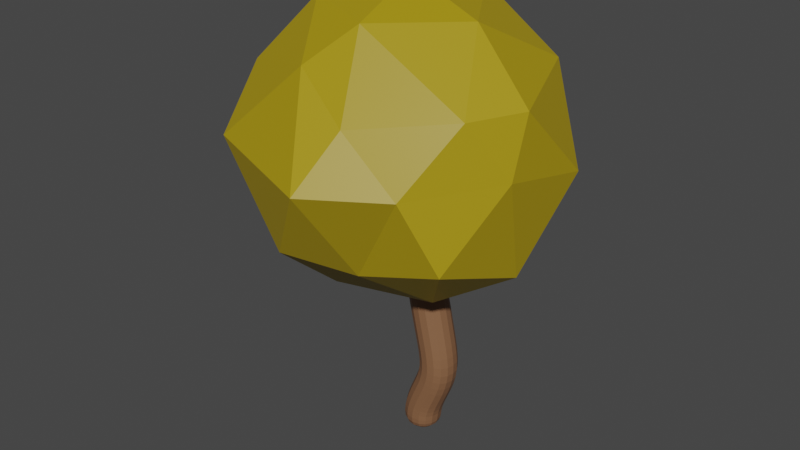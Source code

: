 # Source: green_leaf_tree_2.blend  (saved by Blender 2.83.18; exported with 4.5.12 LTS)
import bpy
from mathutils import Matrix  # noqa: F401  (used for matrix-valued properties, if any)

bpy.ops.wm.read_factory_settings(use_empty=True)
scene = bpy.context.scene
scene.name = 'Scene'

# ---- collections
col_collection = bpy.data.collections.new('Collection'); scene.collection.children.link(col_collection)

# ---- materials (node trees are filled in below, after node groups)
mat_wood = bpy.data.materials.new('wood')
mat_wood.use_transparent_shadow = False
mat_leafs = bpy.data.materials.new('Leafs')
mat_leafs.use_transparent_shadow = False

# ---- material node trees
mat_wood.use_nodes = True; mat_wood.node_tree.nodes.clear()
_N = mat_wood.node_tree.nodes; _L = mat_wood.node_tree.links
n0 = _N.new('ShaderNodeBsdfPrincipled'); n0.name = 'Principled BSDF'; n0.location = (10, 300)
n0.distribution = 'GGX'
n0.subsurface_method = 'BURLEY'
n0.inputs[0].default_value = (0.2346, 0.1119, 0.05448, 1.0)
n0.inputs[3].default_value = 1.45
n0.inputs[27].default_value = (0.0, 0.0, 0.0, 1.0)
n0.inputs[28].default_value = 1.0
n1 = _N.new('ShaderNodeOutputMaterial'); n1.name = 'Material Output'; n1.location = (300, 300)
_L.new(n0.outputs[0], n1.inputs[0])
n1.is_active_output = True
mat_leafs.use_nodes = True; mat_leafs.node_tree.nodes.clear()
_N = mat_leafs.node_tree.nodes; _L = mat_leafs.node_tree.links
n0 = _N.new('ShaderNodeBsdfPrincipled'); n0.name = 'Principled BSDF'; n0.location = (10, 300)
n0.distribution = 'GGX'
n0.subsurface_method = 'BURLEY'
n0.inputs[0].default_value = (0.3864, 0.2747, 0.004777, 1.0)
n0.inputs[3].default_value = 1.45
n0.inputs[27].default_value = (0.0, 0.0, 0.0, 1.0)
n0.inputs[28].default_value = 1.0
n1 = _N.new('ShaderNodeOutputMaterial'); n1.name = 'Material Output'; n1.location = (300, 300)
_L.new(n0.outputs[0], n1.inputs[0])
n1.is_active_output = True

# ---- world
world_world = bpy.data.worlds.new('World'); scene.world = world_world
world_world.use_nodes = True; world_world.node_tree.nodes.clear()
_N = world_world.node_tree.nodes; _L = world_world.node_tree.links
n0 = _N.new('ShaderNodeOutputWorld'); n0.name = 'World Output'; n0.location = (300, 300)
n1 = _N.new('ShaderNodeBackground'); n1.name = 'Background'; n1.location = (10, 300)
n1.inputs[0].default_value = (0.05088, 0.05088, 0.05088, 1.0)
_L.new(n1.outputs[0], n0.inputs[0])
n0.is_active_output = True
world_world.color = (0.05088, 0.05088, 0.05088)
world_world.use_sun_shadow = False
world_world.sun_shadow_jitter_overblur = 0.0

# ---- meshes
me_prostok_t = bpy.data.meshes.new('Prostokąt')
me_prostok_t.from_pydata([(1.039, -1.0, -0.07876), (1.0, -1.0, 2.221), (1.0, -1.0, 0.2048), (1.291, -1.0, 0.8899)], [(3, 1), (0, 2), (2, 3)], [])
_uv = me_prostok_t.uv_layers.new(name='MapaUV')
_uv.uv.foreach_set('vector', [])
me_prostok_t.materials.append(mat_wood)
me_prostok_t.use_remesh_fix_poles = True
me_prostok_t.use_remesh_preserve_attributes = False
me_prostok_t.use_mirror_vertex_groups = False
me_prostok_t.update()
me_kula_ico = bpy.data.meshes.new('Kula ico')
me_kula_ico.from_pydata([(1.414, -0.9785, 0.8494), (2.798, -2.279, 1.906), (1.011, -2.768, 1.799), (-0.4619, -0.8076, 1.833), (0.6812, 0.727, 1.741), (2.564, -0.1055, 2.042), (1.764, -2.57, 3.34), (-0.01716, -1.972, 3.546), (0.06291, -0.07459, 3.719), (1.889, 0.6421, 3.517), (3.131, -1.308, 3.502), (1.394, -1.016, 4.546), (1.062, -1.943, 1.095), (2.21, -1.625, 1.104), (1.817, -2.41, 1.644), (2.993, -1.167, 1.508), (2.187, -0.6226, 0.967), (0.504, -1.064, 1.143), (-0.06702, -1.886, 1.776), (0.93, -0.2172, 1.133), (0.1758, 0.0489, 1.754), (1.651, 0.5897, 1.481), (3.132, -1.552, 2.801), (3.239, -0.4485, 2.594), (1.592, -3.134, 2.752), (2.461, -2.552, 2.743), (-0.4075, -1.59, 2.721), (0.07705, -2.62, 2.863), (0.2351, 0.4971, 2.79), (-0.2893, -0.4921, 2.664), (2.476, 0.5065, 2.706), (1.248, 0.7196, 2.672), (2.788, -1.905, 3.472), (1.051, -2.363, 3.797), (-0.248, -1.057, 3.602), (0.9155, 0.6177, 3.747), (2.686, -0.1001, 3.655), (1.507, -1.977, 4.233), (2.346, -1.126, 4.217), (0.572, -1.588, 4.301), (0.7607, -0.231, 4.468), (1.681, -0.07077, 4.301)], [], [(0, 13, 12), (1, 13, 15), (0, 12, 17), (0, 17, 19), (0, 19, 16), (1, 15, 22), (2, 14, 24), (3, 18, 26), (4, 20, 28), (5, 21, 30), (1, 22, 25), (2, 24, 27), (3, 26, 29), (4, 28, 31), (5, 30, 23), (6, 32, 37), (7, 33, 39), (8, 34, 40), (9, 35, 41), (10, 36, 38), (38, 41, 11), (38, 36, 41), (36, 9, 41), (41, 40, 11), (41, 35, 40), (35, 8, 40), (40, 39, 11), (40, 34, 39), (34, 7, 39), (39, 37, 11), (39, 33, 37), (33, 6, 37), (37, 38, 11), (37, 32, 38), (32, 10, 38), (23, 36, 10), (23, 30, 36), (30, 9, 36), (31, 35, 9), (31, 28, 35), (28, 8, 35), (29, 34, 8), (29, 26, 34), (26, 7, 34), (27, 33, 7), (27, 24, 33), (24, 6, 33), (25, 32, 6), (25, 22, 32), (22, 10, 32), (30, 31, 9), (30, 21, 31), (21, 4, 31), (28, 29, 8), (28, 20, 29), (20, 3, 29), (26, 27, 7), (26, 18, 27), (18, 2, 27), (24, 25, 6), (24, 14, 25), (14, 1, 25), (22, 23, 10), (22, 15, 23), (15, 5, 23), (16, 21, 5), (16, 19, 21), (19, 4, 21), (19, 20, 4), (19, 17, 20), (17, 3, 20), (17, 18, 3), (17, 12, 18), (12, 2, 18), (15, 16, 5), (15, 13, 16), (13, 0, 16), (12, 14, 2), (12, 13, 14), (13, 1, 14)])
_uv = me_kula_ico.uv_layers.new(name='MapaUV')
_uv.uv.foreach_set('vector', [0.8182, 0.0, 0.7727, 0.07873, 0.8636, 0.07873, 0.7273, 0.1575, 0.6818, 0.07873, 0.6364, 0.1575, 0.09091, 0.0, 0.04545, 0.07873, 0.1364, 0.07873, 0.2727, 0.0, 0.2273, 0.07873, 0.3182, 0.07873, 0.4545, 0.0, 0.4091, 0.07873, 0.5, 0.07873, 0.7273, 0.1575, 0.6364, 0.1575, 0.6818, 0.2362, 0.9091, 0.1575, 0.8182, 0.1575, 0.8636, 0.2362, 0.1818, 0.1575, 0.09091, 0.1575, 0.1364, 0.2362, 0.3636, 0.1575, 0.2727, 0.1575, 0.3182, 0.2362, 0.5455, 0.1575, 0.4545, 0.1575, 0.5, 0.2362, 0.7273, 0.1575, 0.6818, 0.2362, 0.7727, 0.2362, 0.9091, 0.1575, 0.8636, 0.2362, 0.9545, 0.2362, 0.1818, 0.1575, 0.1364, 0.2362, 0.2273, 0.2362, 0.3636, 0.1575, 0.3182, 0.2362, 0.4091, 0.2362, 0.5455, 0.1575, 0.5, 0.2362, 0.5909, 0.2362, 0.8182, 0.3149, 0.7273, 0.3149, 0.7727, 0.3937, 1.0, 0.3149, 0.9091, 0.3149, 0.9545, 0.3937, 0.2727, 0.3149, 0.1818, 0.3149, 0.2273, 0.3937, 0.4545, 0.3149, 0.3636, 0.3149, 0.4091, 0.3937, 0.6364, 0.3149, 0.5455, 0.3149, 0.5909, 0.3937, 0.5909, 0.3937, 0.5, 0.3937, 0.5455, 0.4724, 0.5909, 0.3937, 0.5455, 0.3149, 0.5, 0.3937, 0.5455, 0.3149, 0.4545, 0.3149, 0.5, 0.3937, 0.4091, 0.3937, 0.3182, 0.3937, 0.3636, 0.4724, 0.4091, 0.3937, 0.3636, 0.3149, 0.3182, 0.3937, 0.3636, 0.3149, 0.2727, 0.3149, 0.3182, 0.3937, 0.2273, 0.3937, 0.1364, 0.3937, 0.1818, 0.4724, 0.2273, 0.3937, 0.1818, 0.3149, 0.1364, 0.3937, 0.1818, 0.3149, 0.09091, 0.3149, 0.1364, 0.3937, 0.9545, 0.3937, 0.8636, 0.3937, 0.9091, 0.4724, 0.9545, 0.3937, 0.9091, 0.3149, 0.8636, 0.3937, 0.9091, 0.3149, 0.8182, 0.3149, 0.8636, 0.3937, 0.7727, 0.3937, 0.6818, 0.3937, 0.7273, 0.4724, 0.7727, 0.3937, 0.7273, 0.3149, 0.6818, 0.3937, 0.7273, 0.3149, 0.6364, 0.3149, 0.6818, 0.3937, 0.5909, 0.2362, 0.5455, 0.3149, 0.6364, 0.3149, 0.5909, 0.2362, 0.5, 0.2362, 0.5455, 0.3149, 0.5, 0.2362, 0.4545, 0.3149, 0.5455, 0.3149, 0.4091, 0.2362, 0.3636, 0.3149, 0.4545, 0.3149, 0.4091, 0.2362, 0.3182, 0.2362, 0.3636, 0.3149, 0.3182, 0.2362, 0.2727, 0.3149, 0.3636, 0.3149, 0.2273, 0.2362, 0.1818, 0.3149, 0.2727, 0.3149, 0.2273, 0.2362, 0.1364, 0.2362, 0.1818, 0.3149, 0.1364, 0.2362, 0.09091, 0.3149, 0.1818, 0.3149, 0.9545, 0.2362, 0.9091, 0.3149, 1.0, 0.3149, 0.9545, 0.2362, 0.8636, 0.2362, 0.9091, 0.3149, 0.8636, 0.2362, 0.8182, 0.3149, 0.9091, 0.3149, 0.7727, 0.2362, 0.7273, 0.3149, 0.8182, 0.3149, 0.7727, 0.2362, 0.6818, 0.2362, 0.7273, 0.3149, 0.6818, 0.2362, 0.6364, 0.3149, 0.7273, 0.3149, 0.5, 0.2362, 0.4091, 0.2362, 0.4545, 0.3149, 0.5, 0.2362, 0.4545, 0.1575, 0.4091, 0.2362, 0.4545, 0.1575, 0.3636, 0.1575, 0.4091, 0.2362, 0.3182, 0.2362, 0.2273, 0.2362, 0.2727, 0.3149, 0.3182, 0.2362, 0.2727, 0.1575, 0.2273, 0.2362, 0.2727, 0.1575, 0.1818, 0.1575, 0.2273, 0.2362, 0.1364, 0.2362, 0.04545, 0.2362, 0.09091, 0.3149, 0.1364, 0.2362, 0.09091, 0.1575, 0.04545, 0.2362, 0.09091, 0.1575, 0.0, 0.1575, 0.04545, 0.2362, 0.8636, 0.2362, 0.7727, 0.2362, 0.8182, 0.3149, 0.8636, 0.2362, 0.8182, 0.1575, 0.7727, 0.2362, 0.8182, 0.1575, 0.7273, 0.1575, 0.7727, 0.2362, 0.6818, 0.2362, 0.5909, 0.2362, 0.6364, 0.3149, 0.6818, 0.2362, 0.6364, 0.1575, 0.5909, 0.2362, 0.6364, 0.1575, 0.5455, 0.1575, 0.5909, 0.2362, 0.5, 0.07873, 0.4545, 0.1575, 0.5455, 0.1575, 0.5, 0.07873, 0.4091, 0.07873, 0.4545, 0.1575, 0.4091, 0.07873, 0.3636, 0.1575, 0.4545, 0.1575, 0.3182, 0.07873, 0.2727, 0.1575, 0.3636, 0.1575, 0.3182, 0.07873, 0.2273, 0.07873, 0.2727, 0.1575, 0.2273, 0.07873, 0.1818, 0.1575, 0.2727, 0.1575, 0.1364, 0.07873, 0.09091, 0.1575, 0.1818, 0.1575, 0.1364, 0.07873, 0.04545, 0.07873, 0.09091, 0.1575, 0.04545, 0.07873, 0.0, 0.1575, 0.09091, 0.1575, 0.6364, 0.1575, 0.5909, 0.07873, 0.5455, 0.1575, 0.6364, 0.1575, 0.6818, 0.07873, 0.5909, 0.07873, 0.6818, 0.07873, 0.6364, 0.0, 0.5909, 0.07873, 0.8636, 0.07873, 0.8182, 0.1575, 0.9091, 0.1575, 0.8636, 0.07873, 0.7727, 0.07873, 0.8182, 0.1575, 0.7727, 0.07873, 0.7273, 0.1575, 0.8182, 0.1575])
me_kula_ico.materials.append(mat_leafs)
me_kula_ico.use_remesh_fix_poles = True
me_kula_ico.use_remesh_preserve_attributes = False
me_kula_ico.use_mirror_vertex_groups = False
me_kula_ico.update()

# ---- objects
ob_prostok_t = bpy.data.objects.new('Prostokąt', me_prostok_t)
ob_kula_ico = bpy.data.objects.new('Kula ico', me_kula_ico)

# ---- transforms, parenting, visibility, modifiers, constraints
ob_prostok_t.location = (0.0, 0.0, 0.0)
ob_prostok_t.lineart.crease_threshold = 0.0
_m = ob_prostok_t.modifiers.new('Skin', 'SKIN')
_m = ob_prostok_t.modifiers.new('Subdivision', 'SUBSURF')
_m.uv_smooth = 'PRESERVE_CORNERS'
ob_kula_ico.location = (-0.5828, -1.513e-07, 1.126)
ob_kula_ico.lineart.crease_threshold = 0.0

# ---- collection membership
col_collection.objects.link(ob_prostok_t)
col_collection.objects.link(ob_kula_ico)

# ---- scene / render settings (as saved in the file)
scene.frame_start = 1; scene.frame_end = 250; scene.frame_set(2)
scene.render.engine = 'BLENDER_EEVEE_NEXT'
scene.cycles.use_denoising = False
scene.cycles.samples = 128
scene.cycles.sampling_pattern = 'TABULATED_SOBOL'
scene.cycles.use_adaptive_sampling = False
scene.cycles.use_light_tree = False
scene.view_settings.view_transform = 'Filmic'
bpy.context.view_layer.update()

# ---- added for rendering (the .blend has no active camera and no usable light): camera, sun
cam_auto = bpy.data.cameras.new('AutoCamera')
cam_auto.lens = 50.0
cam_auto.sensor_width = 36.0
cam_auto.clip_end = 1000.0
ob_auto_camera = bpy.data.objects.new('AutoCamera', cam_auto)
scene.collection.objects.link(ob_auto_camera)
ob_auto_camera.location = (8.11735, -9.97708, 8.61222)
ob_auto_camera.rotation_euler = (1.09748, -7.21219e-08, 0.694738)
scene.camera = ob_auto_camera
light_auto_sun = bpy.data.lights.new('AutoSun', 'SUN')
light_auto_sun.energy = 3.0
light_auto_sun.angle = 0.0523599
ob_auto_sun = bpy.data.objects.new('AutoSun', light_auto_sun)
scene.collection.objects.link(ob_auto_sun)
ob_auto_sun.rotation_euler = (0.872665, 0.174533, 0.523599)
bpy.context.view_layer.update()
